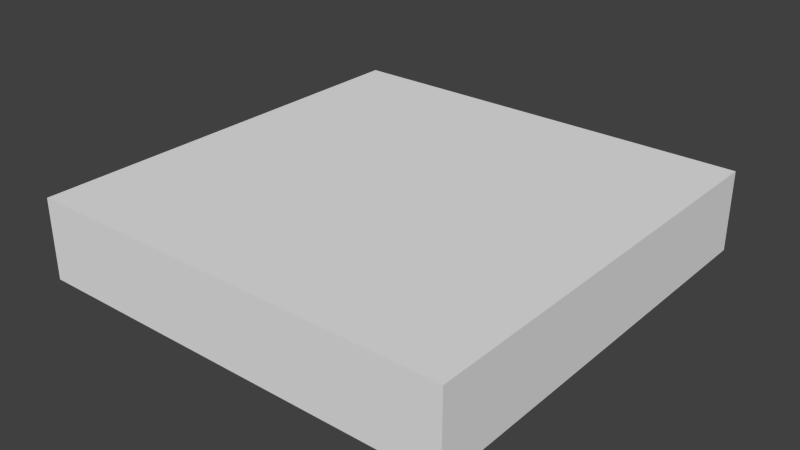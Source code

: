 # Source: door_lower.blend  (saved by Blender 2.74.0; exported with 4.5.12 LTS)
import bpy
from mathutils import Matrix  # noqa: F401  (used for matrix-valued properties, if any)

bpy.ops.wm.read_factory_settings(use_empty=True)
scene = bpy.context.scene
scene.name = 'Scene'

# ---- collections
col_collection_1 = bpy.data.collections.new('Collection 1'); scene.collection.children.link(col_collection_1)

# ---- materials (node trees are filled in below, after node groups)
mat_normal = bpy.data.materials.new('normal')
mat_normal.alpha_threshold = 0.0
mat_normal.use_transparent_shadow = False
mat_normal.roughness = 0.5
mat_normal.line_color = (0.0, 0.0, 0.0, 1.0)

# ---- material node trees

# ---- world
world_world = bpy.data.worlds.new('World'); scene.world = world_world
world_world.color = (0.05088, 0.05088, 0.05088)
world_world.use_sun_shadow = False
world_world.sun_shadow_jitter_overblur = 0.0
world_world.cycles.sampling_method = 'MANUAL'
world_world.cycles.sample_map_resolution = 256

# ---- meshes
me_cube = bpy.data.meshes.new('Cube')
me_cube.from_pydata([(0.5, 0.5, -0.5), (0.5, -0.5, -0.5), (-0.5, -0.5, -0.5), (-0.5, 0.5, -0.5), (0.5, 0.5, -0.3125), (0.5, -0.5, -0.3125), (-0.5, -0.5, -0.3125), (-0.5, 0.5, -0.3125)], [], [(0, 1, 2, 3), (4, 7, 6, 5), (0, 4, 5, 1), (1, 5, 6, 2), (2, 6, 7, 3)])
_uv = me_cube.uv_layers.new(name='normal')
_uv.uv.foreach_set('vector', [1.0, 1.0, 1.0, 0.0, 0.0, 0.0, 0.0, 1.0, 0.9999, 0.9999, 0.0001005, 0.9999, 9.998e-05, 0.0001008, 0.9999, 9.998e-05, 1.0, 0.8125, 1.0, 1.0, 0.0, 1.0, 0.0, 0.8125, 0.0, 0.0, 0.0, 0.0, 0.0, 0.0, 0.0, 0.0, 0.0, 0.0, 0.1875, 0.0, 0.1875, 1.0, 0.0, 1.0])
me_cube.materials.append(mat_normal)
me_cube.use_remesh_preserve_volume = False
me_cube.use_remesh_preserve_attributes = False
me_cube.use_mirror_vertex_groups = False
me_cube.update()

# ---- objects
ob_door_lower = bpy.data.objects.new('DOOR_LOWER', me_cube)

# ---- transforms, parenting, visibility, modifiers, constraints
ob_door_lower.location = (0.0, 0.0, 0.0)
ob_door_lower.lock_rotations_4d = False
ob_door_lower.empty_display_type = 'ARROWS'
ob_door_lower.lineart.crease_threshold = 0.0

# ---- collection membership
col_collection_1.objects.link(ob_door_lower)

# ---- scene / render settings (as saved in the file)
scene.frame_start = 1; scene.frame_end = 250; scene.frame_set(1)
scene.render.engine = 'BLENDER_EEVEE_NEXT'
scene.render.resolution_percentage = 50
scene.render.dither_intensity = 0.0
scene.cycles.use_denoising = False
scene.cycles.samples = 10
scene.cycles.sampling_pattern = 'TABULATED_SOBOL'
scene.cycles.light_sampling_threshold = 0.0
scene.cycles.use_adaptive_sampling = False
scene.cycles.use_light_tree = False
scene.cycles.blur_glossy = 0.0
scene.cycles.pixel_filter_type = 'GAUSSIAN'
scene.cycles.sample_clamp_indirect = 0.0
scene.view_settings.view_transform = 'Standard'
bpy.context.view_layer.update()

# ---- added for rendering (the .blend has no active camera and no usable light): camera, sun
cam_auto = bpy.data.cameras.new('AutoCamera')
cam_auto.lens = 50.0
cam_auto.sensor_width = 36.0
cam_auto.clip_end = 1000.0
ob_auto_camera = bpy.data.objects.new('AutoCamera', cam_auto)
scene.collection.objects.link(ob_auto_camera)
ob_auto_camera.location = (1.31992, -1.5839, 0.649683)
ob_auto_camera.rotation_euler = (1.09748, -7.21219e-08, 0.694738)
scene.camera = ob_auto_camera
light_auto_sun = bpy.data.lights.new('AutoSun', 'SUN')
light_auto_sun.energy = 3.0
light_auto_sun.angle = 0.0523599
ob_auto_sun = bpy.data.objects.new('AutoSun', light_auto_sun)
scene.collection.objects.link(ob_auto_sun)
ob_auto_sun.rotation_euler = (0.872665, 0.174533, 0.523599)
bpy.context.view_layer.update()
